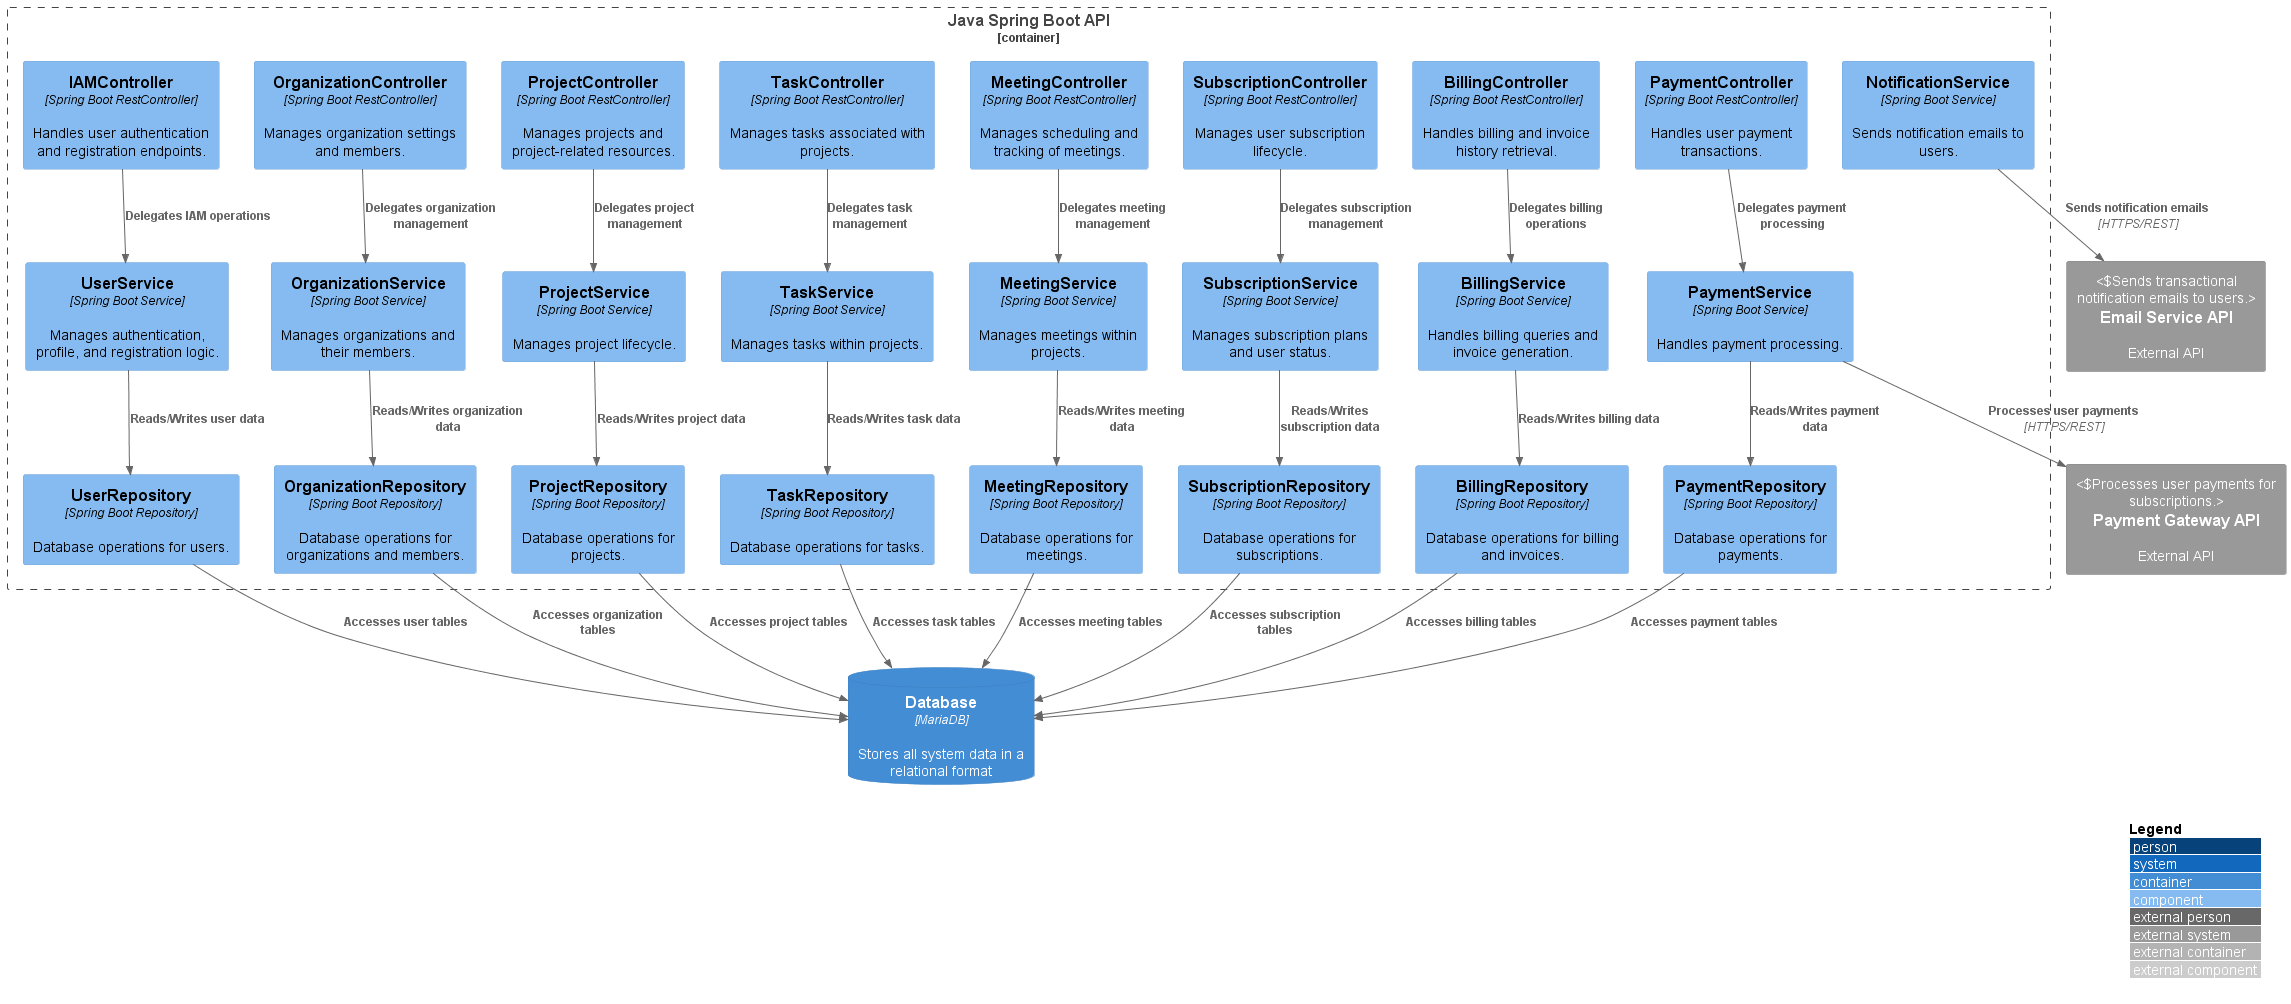

The diagram above was rendered by PlantUML. Its source (embedded in the PNG):
@startuml
' C4 Model - Level 3: Java Spring Boot API Architecture (Migrated)

!includeurl https://raw.githubusercontent.com/plantuml-stdlib/C4-PlantUML/master/C4_Component.puml

LAYOUT_WITH_LEGEND()

Container_Boundary(apiApp, "Java Spring Boot API") {

  ' ================= Controllers =================
    Component(IAMController, "IAMController", "Spring Boot RestController", "Handles user authentication and registration endpoints.")
    Component(OrganizationController, "OrganizationController", "Spring Boot RestController", "Manages organization settings and members.")
    Component(ProjectController, "ProjectController", "Spring Boot RestController", "Manages projects and project-related resources.")
    Component(TaskController, "TaskController", "Spring Boot RestController", "Manages tasks associated with projects.")
    Component(MeetingController, "MeetingController", "Spring Boot RestController", "Manages scheduling and tracking of meetings.")
    Component(SubscriptionController, "SubscriptionController", "Spring Boot RestController", "Manages user subscription lifecycle.")
    Component(BillingController, "BillingController", "Spring Boot RestController", "Handles billing and invoice history retrieval.")
    Component(PaymentController, "PaymentController", "Spring Boot RestController", "Handles user payment transactions.")


  ' ================= Services =================

    Component(UserService, "UserService", "Spring Boot Service", "Manages authentication, profile, and registration logic.")
    Component(OrganizationService, "OrganizationService", "Spring Boot Service", "Manages organizations and their members.")
    Component(ProjectService, "ProjectService", "Spring Boot Service", "Manages project lifecycle.")
    Component(TaskService, "TaskService", "Spring Boot Service", "Manages tasks within projects.")
    Component(MeetingService, "MeetingService", "Spring Boot Service", "Manages meetings within projects.")
    Component(SubscriptionService, "SubscriptionService", "Spring Boot Service", "Manages subscription plans and user status.")
    Component(BillingService, "BillingService", "Spring Boot Service", "Handles billing queries and invoice generation.")
    Component(PaymentService, "PaymentService", "Spring Boot Service", "Handles payment processing.")
    Component(NotificationService, "NotificationService", "Spring Boot Service", "Sends notification emails to users.")


  ' ================= Repositories =================
    Component(UserRepository, "UserRepository", "Spring Boot Repository", "Database operations for users.")
    Component(OrganizationRepository, "OrganizationRepository", "Spring Boot Repository", "Database operations for organizations and members.")
    Component(ProjectRepository, "ProjectRepository", "Spring Boot Repository", "Database operations for projects.")
    Component(TaskRepository, "TaskRepository", "Spring Boot Repository", "Database operations for tasks.")
    Component(MeetingRepository, "MeetingRepository", "Spring Boot Repository", "Database operations for meetings.")
    Component(SubscriptionRepository, "SubscriptionRepository", "Spring Boot Repository", "Database operations for subscriptions.")
    Component(BillingRepository, "BillingRepository", "Spring Boot Repository", "Database operations for billing and invoices.")
    Component(PaymentRepository, "PaymentRepository", "Spring Boot Repository", "Database operations for payments.")

}
' ================= Database =================
  ContainerDb(Database, "Database", "MariaDB", "Stores all system data in a relational format")
' ================= External Systems =================
  System_Ext(EmailApi, "Email Service API", "External API", "Sends transactional notification emails to users.")
  System_Ext(PaymentApi, "Payment Gateway API", "External API", "Processes user payments for subscriptions.")


' ================= Relationships =================
' Controllers to Services
Rel(IAMController, UserService, "Delegates IAM operations")
Rel(OrganizationController, OrganizationService, "Delegates organization management")
Rel(ProjectController, ProjectService, "Delegates project management")
Rel(TaskController, TaskService, "Delegates task management")
Rel(MeetingController, MeetingService, "Delegates meeting management")
Rel(SubscriptionController, SubscriptionService, "Delegates subscription management")
Rel(BillingController, BillingService, "Delegates billing operations")
Rel(PaymentController, PaymentService, "Delegates payment processing")

' Services to Repositories
Rel(UserService, UserRepository, "Reads/Writes user data")
Rel(OrganizationService, OrganizationRepository, "Reads/Writes organization data")
Rel(ProjectService, ProjectRepository, "Reads/Writes project data")
Rel(TaskService, TaskRepository, "Reads/Writes task data")
Rel(MeetingService, MeetingRepository, "Reads/Writes meeting data")
Rel(SubscriptionService, SubscriptionRepository, "Reads/Writes subscription data")
Rel(BillingService, BillingRepository, "Reads/Writes billing data")
Rel(PaymentService, PaymentRepository, "Reads/Writes payment data")

' Repositories to Database
Rel(UserRepository, Database, "Accesses user tables")
Rel(OrganizationRepository, Database, "Accesses organization tables")
Rel(ProjectRepository, Database, "Accesses project tables")
Rel(TaskRepository, Database, "Accesses task tables")
Rel(MeetingRepository, Database, "Accesses meeting tables")
Rel(SubscriptionRepository, Database, "Accesses subscription tables")
Rel(BillingRepository, Database, "Accesses billing tables")
Rel(PaymentRepository, Database, "Accesses payment tables")

' Services to External Systems
Rel(NotificationService, EmailApi, "Sends notification emails", "HTTPS/REST")
Rel(PaymentService, PaymentApi, "Processes user payments", "HTTPS/REST")


@enduml